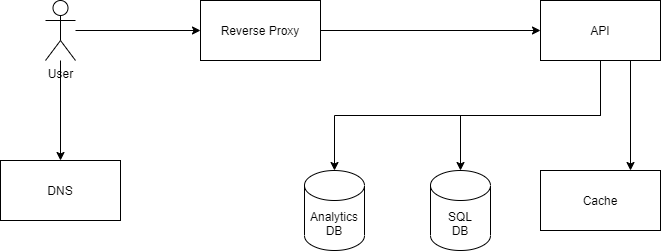

The diagram above was exported from draw.io. Its source (the exported page's mxGraphModel, read from the mxfile embedded in the PNG):
<mxGraphModel dx="1368" dy="674" grid="1" gridSize="10" guides="1" tooltips="1" connect="1" arrows="1" fold="1" page="1" pageScale="1" pageWidth="827" pageHeight="1169" math="0" shadow="0">
  <root>
    <mxCell id="0" />
    <mxCell id="1" parent="0" />
    <mxCell id="wRVBRSyWY7gIqTVNWlrc-8" style="edgeStyle=orthogonalEdgeStyle;rounded=0;orthogonalLoop=1;jettySize=auto;html=1;exitX=1;exitY=0.5;exitDx=0;exitDy=0;entryX=0;entryY=0.5;entryDx=0;entryDy=0;" parent="1" source="wRVBRSyWY7gIqTVNWlrc-1" target="wRVBRSyWY7gIqTVNWlrc-3" edge="1">
      <mxGeometry relative="1" as="geometry" />
    </mxCell>
    <mxCell id="wRVBRSyWY7gIqTVNWlrc-1" value="Reverse Proxy" style="rounded=0;whiteSpace=wrap;html=1;" parent="1" vertex="1">
      <mxGeometry x="225" y="30" width="120" height="60" as="geometry" />
    </mxCell>
    <mxCell id="wRVBRSyWY7gIqTVNWlrc-7" style="edgeStyle=orthogonalEdgeStyle;rounded=0;orthogonalLoop=1;jettySize=auto;html=1;entryX=0;entryY=0.5;entryDx=0;entryDy=0;" parent="1" source="wRVBRSyWY7gIqTVNWlrc-2" target="wRVBRSyWY7gIqTVNWlrc-1" edge="1">
      <mxGeometry relative="1" as="geometry" />
    </mxCell>
    <mxCell id="NBwlKlyPzzA3i0z2dar_-3" style="edgeStyle=orthogonalEdgeStyle;rounded=0;orthogonalLoop=1;jettySize=auto;html=1;" edge="1" parent="1" source="wRVBRSyWY7gIqTVNWlrc-2" target="NBwlKlyPzzA3i0z2dar_-2">
      <mxGeometry relative="1" as="geometry" />
    </mxCell>
    <mxCell id="wRVBRSyWY7gIqTVNWlrc-2" value="User" style="shape=umlActor;verticalLabelPosition=bottom;verticalAlign=top;html=1;outlineConnect=0;" parent="1" vertex="1">
      <mxGeometry x="70" y="30" width="30" height="60" as="geometry" />
    </mxCell>
    <mxCell id="wRVBRSyWY7gIqTVNWlrc-9" style="edgeStyle=orthogonalEdgeStyle;rounded=0;orthogonalLoop=1;jettySize=auto;html=1;exitX=0.75;exitY=1;exitDx=0;exitDy=0;entryX=0.75;entryY=0;entryDx=0;entryDy=0;" parent="1" source="wRVBRSyWY7gIqTVNWlrc-3" target="wRVBRSyWY7gIqTVNWlrc-5" edge="1">
      <mxGeometry relative="1" as="geometry" />
    </mxCell>
    <mxCell id="NBwlKlyPzzA3i0z2dar_-1" style="edgeStyle=orthogonalEdgeStyle;rounded=0;orthogonalLoop=1;jettySize=auto;html=1;exitX=0.5;exitY=1;exitDx=0;exitDy=0;" edge="1" parent="1" source="wRVBRSyWY7gIqTVNWlrc-3" target="wRVBRSyWY7gIqTVNWlrc-4">
      <mxGeometry relative="1" as="geometry" />
    </mxCell>
    <mxCell id="wRVBRSyWY7gIqTVNWlrc-3" value="API" style="rounded=0;whiteSpace=wrap;html=1;" parent="1" vertex="1">
      <mxGeometry x="565" y="30" width="120" height="60" as="geometry" />
    </mxCell>
    <mxCell id="wRVBRSyWY7gIqTVNWlrc-4" value="SQL&lt;br&gt;DB" style="shape=cylinder3;whiteSpace=wrap;html=1;boundedLbl=1;backgroundOutline=1;size=15;" parent="1" vertex="1">
      <mxGeometry x="455" y="200" width="60" height="80" as="geometry" />
    </mxCell>
    <mxCell id="wRVBRSyWY7gIqTVNWlrc-11" style="edgeStyle=orthogonalEdgeStyle;rounded=0;orthogonalLoop=1;jettySize=auto;html=1;exitX=0.5;exitY=1;exitDx=0;exitDy=0;entryX=0.5;entryY=0;entryDx=0;entryDy=0;entryPerimeter=0;" parent="1" source="wRVBRSyWY7gIqTVNWlrc-3" target="wRVBRSyWY7gIqTVNWlrc-6" edge="1">
      <mxGeometry relative="1" as="geometry" />
    </mxCell>
    <mxCell id="wRVBRSyWY7gIqTVNWlrc-5" value="Cache" style="rounded=0;whiteSpace=wrap;html=1;" parent="1" vertex="1">
      <mxGeometry x="565" y="200" width="120" height="60" as="geometry" />
    </mxCell>
    <mxCell id="wRVBRSyWY7gIqTVNWlrc-6" value="Analytics&lt;br&gt;DB" style="shape=cylinder3;whiteSpace=wrap;html=1;boundedLbl=1;backgroundOutline=1;size=15;" parent="1" vertex="1">
      <mxGeometry x="329" y="200" width="60" height="80" as="geometry" />
    </mxCell>
    <mxCell id="NBwlKlyPzzA3i0z2dar_-2" value="DNS" style="rounded=0;whiteSpace=wrap;html=1;" vertex="1" parent="1">
      <mxGeometry x="25" y="190" width="120" height="60" as="geometry" />
    </mxCell>
  </root>
</mxGraphModel>